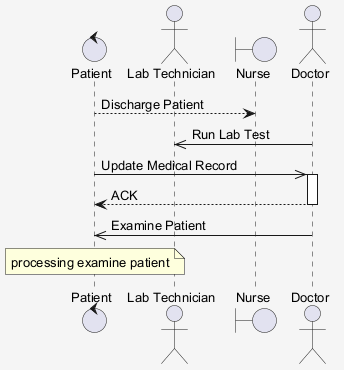

The diagram above was rendered by PlantUML. Its source (embedded in the PNG):
@startuml
skinparam shadowing false
skinparam backgroundColor #F5F5F5
skinparam defaultFontSize 13
control "Patient" as P
actor "Lab Technician" as LT
boundary "Nurse" as N
actor "Doctor" as D
P --> N : Discharge Patient
D ->> LT : Run Lab Test
P ->> D : Update Medical Record
activate D
D --> P : ACK
deactivate D
D ->> P : Examine Patient
note over P : processing examine patient
@enduml